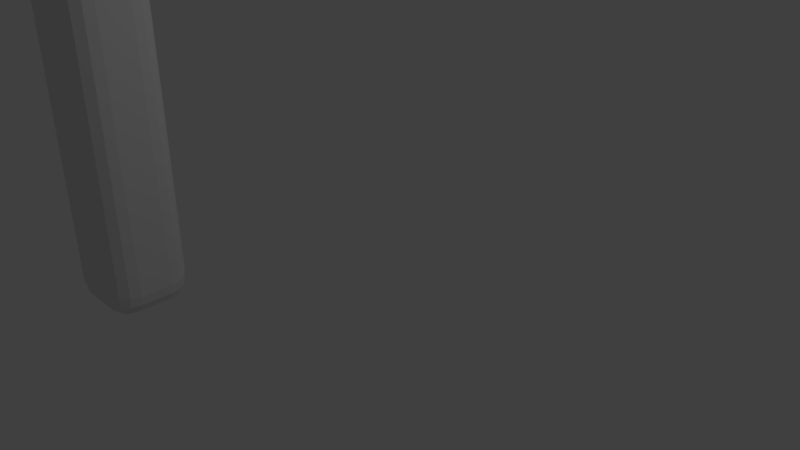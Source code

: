 # Source: Left_Jump.blend  (saved by Blender 2.79.0; exported with 4.5.12 LTS)
import bpy
from mathutils import Matrix  # noqa: F401  (used for matrix-valued properties, if any)

bpy.ops.wm.read_factory_settings(use_empty=True)
scene = bpy.context.scene
scene.name = 'Scene'

# ---- collections
col_collection_1 = bpy.data.collections.new('Collection 1'); scene.collection.children.link(col_collection_1)

# ---- world
world_world = bpy.data.worlds.new('World'); scene.world = world_world
world_world.color = (0.05088, 0.05088, 0.05088)
world_world.use_sun_shadow = False
world_world.sun_shadow_jitter_overblur = 0.0
world_world.cycles.sampling_method = 'MANUAL'

# ---- cameras
cam_camera = bpy.data.cameras.new('Camera')
cam_camera.clip_end = 100.0
cam_camera.lens = 35.0
cam_camera.sensor_width = 32.0
cam_camera.sensor_height = 18.0
cam_camera.ortho_scale = 7.314
cam_camera.dof.focus_distance = 0.0
cam_camera.dof.aperture_fstop = 128.0

# ---- lights
light_lamp = bpy.data.lights.new('Lamp', 'POINT')
light_lamp.transmission_factor = 0.0
light_lamp.cutoff_distance = 30.0
light_lamp.energy = 100.0
light_lamp.shadow_buffer_clip_start = 1.001
light_lamp.shadow_soft_size = 0.1
light_lamp.shadow_maximum_resolution = 0.006
light_lamp.use_absolute_resolution = True

# ---- meshes
me_cube_002 = bpy.data.meshes.new('Cube.002')
me_cube_002.from_pydata([(0.2702, -3.384, -0.3871), (-0.04966, -3.064, -0.04338), (0.2147, -3.379, -0.3782), (0.1608, -3.365, -0.3598), (0.1103, -3.341, -0.3325), (0.06461, -3.309, -0.2971), (0.02518, -3.269, -0.2548), (-0.006803, -3.224, -0.2067), (-0.03037, -3.173, -0.1543), (-0.0448, -3.119, -0.09936), (0.2702, -3.384, 1.039), (-0.04966, -3.064, 0.7187), (0.2147, -3.379, 1.034), (0.1608, -3.365, 1.02), (0.1103, -3.341, 0.9961), (0.06461, -3.309, 0.9641), (0.02518, -3.269, 0.9246), (-0.006803, -3.224, 0.8789), (-0.03037, -3.173, 0.8283), (-0.0448, -3.119, 0.7743), (-0.04966, 0.6797, -0.04338), (0.2702, 1.0, -0.3871), (-0.0448, 0.7353, -0.09936), (-0.03037, 0.7892, -0.1543), (-0.006803, 0.8398, -0.2067), (0.02518, 0.8856, -0.2548), (0.06461, 0.9251, -0.2971), (0.1103, 0.9571, -0.3325), (0.1608, 0.9807, -0.3598), (0.2147, 0.9951, -0.3782), (0.2702, 1.0, 1.039), (-0.04966, 0.6797, 0.7187), (0.2147, 0.9951, 1.034), (0.1608, 0.9807, 1.02), (0.1103, 0.9571, 0.9961), (0.06461, 0.9251, 0.9641), (0.02518, 0.8856, 0.9246), (-0.006803, 0.8398, 0.8789), (-0.03037, 0.7892, 0.8283), (-0.0448, 0.7353, 0.7743), (1.0, -3.116, -0.1726), (0.7325, -3.384, -0.4209), (0.9949, -3.168, -0.2245), (0.9796, -3.219, -0.2736), (0.9549, -3.265, -0.3181), (0.9217, -3.305, -0.3563), (0.8811, -3.339, -0.3866), (0.8349, -3.364, -0.408), (0.7847, -3.379, -0.4196), (0.7325, -3.384, 1.039), (1.0, -3.116, 0.7712), (0.7847, -3.379, 1.034), (0.8349, -3.364, 1.019), (0.8811, -3.339, 0.9939), (0.9217, -3.305, 0.9606), (0.9549, -3.265, 0.92), (0.9796, -3.219, 0.8737), (0.9949, -3.168, 0.8235), (1.0, 0.7322, -0.1726), (0.7325, 1.0, -0.4209), (0.9949, 0.7844, -0.2245), (0.9796, 0.8347, -0.2736), (0.9549, 0.881, -0.3181), (0.9217, 0.9216, -0.3563), (0.8811, 0.9549, -0.3866), (0.8349, 0.9796, -0.408), (0.7847, 0.9949, -0.4196), (0.7325, 1.0, 1.039), (1.0, 0.7322, 0.7712), (0.7847, 0.9949, 1.034), (0.8349, 0.9796, 1.019), (0.8811, 0.9549, 0.9939), (0.9217, 0.9216, 0.9606), (0.9549, 0.881, 0.92), (0.9796, 0.8347, 0.8737), (0.9949, 0.7844, 0.8235)], [], [(67, 30, 10, 49), (41, 49, 10, 0), (21, 30, 67, 59), (1, 11, 31, 20), (21, 0, 2, 29), (29, 2, 3, 28), (28, 3, 4, 27), (27, 4, 5, 26), (26, 5, 6, 25), (25, 6, 7, 24), (24, 7, 8, 23), (23, 8, 9, 22), (22, 9, 1, 20), (0, 10, 12, 2), (2, 12, 13, 3), (3, 13, 14, 4), (4, 14, 15, 5), (5, 15, 16, 6), (6, 16, 17, 7), (7, 17, 18, 8), (8, 18, 19, 9), (9, 19, 11, 1), (10, 30, 32, 12), (12, 32, 33, 13), (13, 33, 34, 14), (14, 34, 35, 15), (15, 35, 36, 16), (16, 36, 37, 17), (17, 37, 38, 18), (18, 38, 39, 19), (19, 39, 31, 11), (30, 21, 29, 32), (32, 29, 28, 33), (33, 28, 27, 34), (34, 27, 26, 35), (35, 26, 25, 36), (36, 25, 24, 37), (37, 24, 23, 38), (38, 23, 22, 39), (39, 22, 20, 31), (58, 68, 50, 40), (68, 58, 60, 75), (75, 60, 61, 74), (74, 61, 62, 73), (73, 62, 63, 72), (72, 63, 64, 71), (71, 64, 65, 70), (70, 65, 66, 69), (69, 66, 59, 67), (41, 59, 66, 48), (48, 66, 65, 47), (47, 65, 64, 46), (46, 64, 63, 45), (45, 63, 62, 44), (44, 62, 61, 43), (43, 61, 60, 42), (42, 60, 58, 40), (67, 49, 51, 69), (69, 51, 52, 70), (70, 52, 53, 71), (71, 53, 54, 72), (72, 54, 55, 73), (73, 55, 56, 74), (74, 56, 57, 75), (75, 57, 50, 68), (49, 41, 48, 51), (51, 48, 47, 52), (52, 47, 46, 53), (53, 46, 45, 54), (54, 45, 44, 55), (55, 44, 43, 56), (56, 43, 42, 57), (57, 42, 40, 50), (21, 59, 41, 0)])
me_cube_002.use_remesh_preserve_volume = False
me_cube_002.use_remesh_preserve_attributes = False
me_cube_002.use_mirror_vertex_groups = False
me_cube_002.update()
me_cube_003 = bpy.data.meshes.new('Cube.003')
me_cube_003.from_pydata([(-1.763, -0.2614, 3.241), (-0.8336, -0.2966, -1.0), (-0.8358, -0.6182, -0.6792), (-1.157, -0.2974, -0.6792), (-0.8338, -0.4195, -0.9756), (-0.8343, -0.5237, -0.906), (-0.9566, -0.2967, -0.9756), (-0.9598, -0.4226, -0.9461), (-0.9538, -0.5074, -0.8897), (-1.02, -0.4822, -0.8644), (-0.9586, -0.5938, -0.6792), (-1.063, -0.5242, -0.6792), (-0.835, -0.5935, -0.802), (-0.9608, -0.564, -0.805), (-1.046, -0.5076, -0.7987), (-1.131, -0.2971, -0.802), (-1.061, -0.2969, -0.906), (-1.132, -0.4202, -0.6792), (-1.102, -0.4229, -0.805), (-1.045, -0.4164, -0.8897), (-0.8791, -0.6339, 5.749), (-0.8803, -0.3139, 6.066), (-1.199, -0.3122, 5.745), (-0.8798, -0.6098, 5.871), (-0.8803, -0.5405, 5.975), (-1.002, -0.6092, 5.748), (-1.006, -0.58, 5.874), (-0.9996, -0.5238, 5.958), (-1.065, -0.4983, 5.933), (-1.003, -0.3135, 6.042), (-1.107, -0.313, 5.972), (-0.8805, -0.4366, 6.043), (-1.006, -0.4392, 6.014), (-1.09, -0.4325, 5.957), (-1.175, -0.435, 5.747), (-1.106, -0.5393, 5.748), (-1.175, -0.3126, 5.868), (-1.146, -0.4385, 5.873), (-1.09, -0.5233, 5.867), (-0.8336, 0.0938, -1.0), (-1.156, 0.09305, -0.6792), (-0.8357, 0.4138, -0.6792), (-0.9566, 0.09374, -0.9756), (-1.061, 0.09358, -0.906), (-0.8338, 0.2165, -0.9756), (-0.9598, 0.2195, -0.9461), (-1.045, 0.213, -0.8897), (-1.02, 0.2787, -0.8644), (-1.132, 0.2158, -0.6792), (-1.063, 0.3199, -0.6792), (-1.131, 0.09334, -0.802), (-1.102, 0.2192, -0.805), (-1.045, 0.3039, -0.7987), (-0.8349, 0.3897, -0.802), (-0.8342, 0.3204, -0.906), (-0.9584, 0.3894, -0.6792), (-0.9607, 0.3602, -0.805), (-0.9538, 0.3041, -0.8897), (-0.8792, 0.07653, 6.062), (-0.8763, 0.398, 5.738), (-1.198, 0.07815, 5.741), (-0.8787, 0.1993, 6.036), (-0.878, 0.3036, 5.966), (-1.002, 0.07693, 6.038), (-1.004, 0.2028, 6.007), (-0.9974, 0.2876, 5.95), (-1.063, 0.2626, 5.924), (-0.9991, 0.374, 5.738), (-1.103, 0.3047, 5.739), (-0.8771, 0.3733, 5.861), (-1.003, 0.3442, 5.864), (-1.088, 0.2881, 5.858), (-1.174, 0.07781, 5.864), (-1.105, 0.07737, 5.968), (-1.173, 0.2008, 5.74), (-1.145, 0.2036, 5.866), (-1.089, 0.1968, 5.95), (-0.4379, -0.2966, -1.0), (-0.1193, -0.2975, -0.6792), (-0.4401, -0.6183, -0.6792), (-0.3153, -0.2967, -0.9756), (-0.2117, -0.2969, -0.906), (-0.4381, -0.4195, -0.9756), (-0.3124, -0.4226, -0.9461), (-0.2281, -0.4164, -0.8897), (-0.2536, -0.4822, -0.8644), (-0.1437, -0.4203, -0.6792), (-0.2132, -0.5244, -0.6792), (-0.1429, -0.2972, -0.802), (-0.1723, -0.423, -0.805), (-0.2287, -0.5077, -0.7987), (-0.4392, -0.5936, -0.802), (-0.4385, -0.5237, -0.906), (-0.3173, -0.5939, -0.6792), (-0.3134, -0.5641, -0.805), (-0.3192, -0.5075, -0.8897), (-0.4846, -0.315, 6.066), (-0.4833, -0.6349, 5.749), (-0.1616, -0.315, 5.745), (-0.4848, -0.4377, 6.043), (-0.4846, -0.5416, 5.975), (-0.3616, -0.3153, 6.042), (-0.3587, -0.4411, 6.014), (-0.365, -0.5256, 5.958), (-0.299, -0.5004, 5.933), (-0.3605, -0.6108, 5.748), (-0.2562, -0.5416, 5.748), (-0.4841, -0.6108, 5.871), (-0.3582, -0.5817, 5.874), (-0.2733, -0.5256, 5.867), (-0.1869, -0.3153, 5.868), (-0.2571, -0.3154, 5.972), (-0.1864, -0.4377, 5.747), (-0.2167, -0.4411, 5.873), (-0.2736, -0.4348, 5.957), (-0.4379, 0.0938, -1.0), (-0.4399, 0.4137, -0.6792), (-0.1191, 0.09292, -0.6792), (-0.438, 0.2165, -0.9756), (-0.4385, 0.3204, -0.906), (-0.3153, 0.09373, -0.9756), (-0.3124, 0.2195, -0.9461), (-0.3191, 0.304, -0.8897), (-0.2535, 0.2786, -0.8644), (-0.3172, 0.3893, -0.6792), (-0.2131, 0.3198, -0.6792), (-0.4392, 0.3896, -0.802), (-0.3133, 0.3602, -0.805), (-0.2286, 0.3038, -0.7987), (-0.1428, 0.09325, -0.802), (-0.2117, 0.09354, -0.906), (-0.1435, 0.2157, -0.6792), (-0.1722, 0.2191, -0.805), (-0.2281, 0.2129, -0.8897), (-0.4835, 0.0754, 6.062), (-0.1606, 0.07534, 5.741), (-0.4805, 0.3971, 5.738), (-0.3605, 0.07512, 6.038), (-0.256, 0.075, 5.968), (-0.483, 0.1982, 6.036), (-0.3569, 0.201, 6.007), (-0.2719, 0.1945, 5.95), (-0.2969, 0.2604, 5.924), (-0.1847, 0.1982, 5.74), (-0.254, 0.3024, 5.739), (-0.1858, 0.07508, 5.864), (-0.215, 0.201, 5.866), (-0.2711, 0.2859, 5.858), (-0.4814, 0.3723, 5.861), (-0.4822, 0.3025, 5.966), (-0.3578, 0.3723, 5.738), (-0.3556, 0.3425, 5.864), (-0.3627, 0.2859, 5.95)], [], [(79, 97, 20, 2), (117, 135, 98, 78), (134, 58, 21, 96), (3, 22, 60, 40), (41, 59, 136, 116), (1, 4, 7, 6), (4, 5, 8, 7), (6, 7, 19, 16), (7, 8, 9, 19), (2, 10, 13, 12), (10, 11, 14, 13), (12, 13, 8, 5), (13, 14, 9, 8), (3, 15, 18, 17), (15, 16, 19, 18), (17, 18, 14, 11), (18, 19, 9, 14), (20, 23, 26, 25), (23, 24, 27, 26), (25, 26, 38, 35), (26, 27, 28, 38), (21, 29, 32, 31), (29, 30, 33, 32), (31, 32, 27, 24), (32, 33, 28, 27), (22, 34, 37, 36), (34, 35, 38, 37), (36, 37, 33, 30), (37, 38, 28, 33), (39, 42, 45, 44), (42, 43, 46, 45), (44, 45, 57, 54), (45, 46, 47, 57), (40, 48, 51, 50), (48, 49, 52, 51), (50, 51, 46, 43), (51, 52, 47, 46), (41, 53, 56, 55), (53, 54, 57, 56), (55, 56, 52, 49), (56, 57, 47, 52), (58, 61, 64, 63), (61, 62, 65, 64), (63, 64, 76, 73), (64, 65, 66, 76), (59, 67, 70, 69), (67, 68, 71, 70), (69, 70, 65, 62), (70, 71, 66, 65), (60, 72, 75, 74), (72, 73, 76, 75), (74, 75, 71, 68), (75, 76, 66, 71), (77, 80, 83, 82), (80, 81, 84, 83), (82, 83, 95, 92), (83, 84, 85, 95), (78, 86, 89, 88), (86, 87, 90, 89), (88, 89, 84, 81), (89, 90, 85, 84), (79, 91, 94, 93), (91, 92, 95, 94), (93, 94, 90, 87), (94, 95, 85, 90), (96, 99, 102, 101), (99, 100, 103, 102), (101, 102, 114, 111), (102, 103, 104, 114), (97, 105, 108, 107), (105, 106, 109, 108), (107, 108, 103, 100), (108, 109, 104, 103), (98, 110, 113, 112), (110, 111, 114, 113), (112, 113, 109, 106), (113, 114, 104, 109), (115, 118, 121, 120), (118, 119, 122, 121), (120, 121, 133, 130), (121, 122, 123, 133), (116, 124, 127, 126), (124, 125, 128, 127), (126, 127, 122, 119), (127, 128, 123, 122), (117, 129, 132, 131), (129, 130, 133, 132), (131, 132, 128, 125), (132, 133, 123, 128), (134, 137, 140, 139), (137, 138, 141, 140), (139, 140, 152, 149), (140, 141, 142, 152), (135, 143, 146, 145), (143, 144, 147, 146), (145, 146, 141, 138), (146, 147, 142, 141), (136, 148, 151, 150), (148, 149, 152, 151), (150, 151, 147, 144), (151, 152, 142, 147), (39, 1, 6, 42), (42, 6, 16, 43), (43, 16, 15, 50), (50, 15, 3, 40), (2, 20, 25, 10), (10, 25, 35, 11), (11, 35, 34, 17), (17, 34, 22, 3), (21, 58, 63, 29), (29, 63, 73, 30), (30, 73, 72, 36), (36, 72, 60, 22), (59, 41, 55, 67), (67, 55, 49, 68), (68, 49, 48, 74), (74, 48, 40, 60), (115, 39, 44, 118), (118, 44, 54, 119), (119, 54, 53, 126), (126, 53, 41, 116), (58, 134, 139, 61), (61, 139, 149, 62), (62, 149, 148, 69), (69, 148, 136, 59), (135, 117, 131, 143), (143, 131, 125, 144), (144, 125, 124, 150), (150, 124, 116, 136), (77, 115, 120, 80), (80, 120, 130, 81), (81, 130, 129, 88), (88, 129, 117, 78), (134, 96, 101, 137), (137, 101, 111, 138), (138, 111, 110, 145), (145, 110, 98, 135), (97, 79, 93, 105), (105, 93, 87, 106), (106, 87, 86, 112), (112, 86, 78, 98), (1, 77, 82, 4), (4, 82, 92, 5), (5, 92, 91, 12), (12, 91, 79, 2), (96, 21, 31, 99), (99, 31, 24, 100), (100, 24, 23, 107), (107, 23, 20, 97), (39, 115, 77, 1)])
me_cube_003.use_remesh_preserve_volume = False
me_cube_003.use_remesh_preserve_attributes = False
me_cube_003.use_mirror_vertex_groups = False
me_cube_003.update()

# ---- objects
ob_cube_002 = bpy.data.objects.new('Cube.002', me_cube_002)
ob_lamp = bpy.data.objects.new('Lamp', light_lamp)
ob_camera = bpy.data.objects.new('Camera', cam_camera)
ob_cube_001 = bpy.data.objects.new('Cube.001', me_cube_003)

# ---- transforms, parenting, visibility, modifiers, constraints
ob_cube_002.location = (-1.869, 1.109, 5.854)
ob_cube_002.lineart.crease_threshold = 0.0
ob_lamp.location = (4.076, 1.005, 5.904)
ob_lamp.rotation_euler = (0.6503, 0.05522, 1.866)
ob_lamp.lock_rotations_4d = False
ob_lamp.empty_display_type = 'ARROWS'
ob_lamp.color = (0.0, 0.0, 0.0, 0.0)
ob_lamp.lineart.crease_threshold = 0.0
ob_camera.location = (7.481, -6.508, 5.344)
ob_camera.rotation_euler = (1.109, 0.0, 0.8149)
ob_camera.lock_rotations_4d = False
ob_camera.empty_display_type = 'ARROWS'
ob_camera.color = (0.0, 0.0, 0.0, 0.0)
ob_camera.display_type = 'WIRE'
ob_camera.lineart.crease_threshold = 0.0
ob_cube_001.location = (-0.6994, -2.457, 0.8158)
ob_cube_001.lineart.crease_threshold = 0.0

# ---- collection membership
col_collection_1.objects.link(ob_cube_002)
col_collection_1.objects.link(ob_lamp)
col_collection_1.objects.link(ob_camera)
col_collection_1.objects.link(ob_cube_001)

# ---- scene / render settings (as saved in the file)
scene.camera = ob_camera
scene.frame_start = 1; scene.frame_end = 250; scene.frame_set(0)
scene.render.engine = 'BLENDER_EEVEE_NEXT'
scene.render.resolution_percentage = 50
scene.render.dither_intensity = 0.0
scene.cycles.use_denoising = False
scene.cycles.samples = 128
scene.cycles.sampling_pattern = 'TABULATED_SOBOL'
scene.cycles.use_adaptive_sampling = False
scene.cycles.use_light_tree = False
scene.cycles.blur_glossy = 0.0
scene.cycles.sample_clamp_indirect = 0.0
scene.view_settings.view_transform = 'Standard'
bpy.context.view_layer.update()
